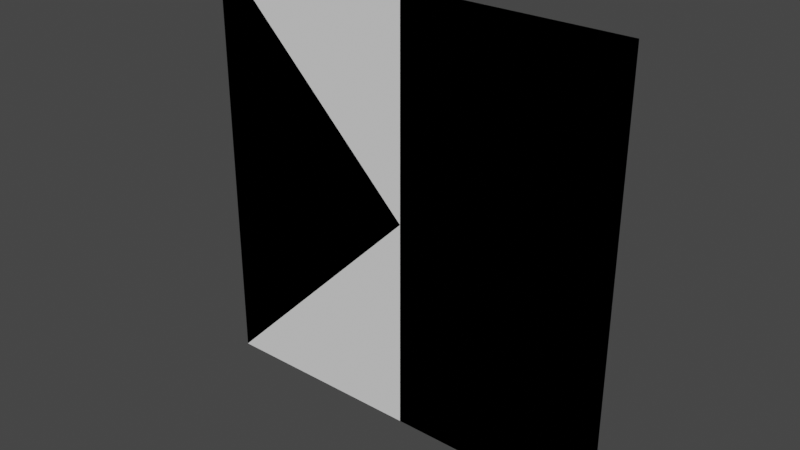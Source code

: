 # Source: Board.blend  (saved by Blender 2.82.7; exported with 4.5.12 LTS)
import bpy
from mathutils import Matrix  # noqa: F401  (used for matrix-valued properties, if any)

bpy.ops.wm.read_factory_settings(use_empty=True)
scene = bpy.context.scene
scene.name = 'Scene'

# ---- collections
col_collection = bpy.data.collections.new('Collection'); scene.collection.children.link(col_collection)

# ---- world
world_world = bpy.data.worlds.new('World'); scene.world = world_world
world_world.use_nodes = True; world_world.node_tree.nodes.clear()
_N = world_world.node_tree.nodes; _L = world_world.node_tree.links
n0 = _N.new('ShaderNodeOutputWorld'); n0.name = 'World Output'; n0.location = (300, 300)
n1 = _N.new('ShaderNodeBackground'); n1.name = 'Background'; n1.location = (10, 300)
n1.inputs[0].default_value = (0.05088, 0.05088, 0.05088, 1.0)
_L.new(n1.outputs[0], n0.inputs[0])
n0.is_active_output = True
world_world.color = (0.05088, 0.05088, 0.05088)
world_world.use_sun_shadow = False
world_world.sun_shadow_jitter_overblur = 0.0

# ---- meshes
me_main = bpy.data.meshes.new('Main')
me_main.from_pydata([(-1.0, 0.0, -1.0), (1.0, 0.0, -1.0), (-1.0, 0.0, 1.0), (1.0, 0.0, 1.0)], [], [(0, 1, 3, 2)])
_uv = me_main.uv_layers.new(name='UVMap')
_uv.uv.foreach_set('vector', [0.0, 0.0, 1.0, 0.0, 1.0, 1.0, 0.0, 1.0])
me_main.use_remesh_fix_poles = True
me_main.use_remesh_preserve_attributes = False
me_main.use_mirror_vertex_groups = False
me_main.update()
me_joy = bpy.data.meshes.new('JOY')
me_joy.from_pydata([(-1.013e-06, 0.0, -1.013e-06), (1.013e-06, 0.0, -1.013e-06), (-1.013e-06, 0.0, 1.013e-06), (1.013e-06, 0.0, 1.013e-06)], [], [(0, 1, 3, 2)])
_uv = me_joy.uv_layers.new(name='UVMap')
_uv.uv.foreach_set('vector', [0.0, 0.0, 1.0, 0.0, 1.0, 1.0, 0.0, 1.0])
me_joy.use_remesh_fix_poles = True
me_joy.use_remesh_preserve_attributes = False
me_joy.use_mirror_vertex_groups = False
me_joy.update()
me_angry = bpy.data.meshes.new('ANGRY')
me_angry.from_pydata([(-1.013e-06, 0.0, -1.013e-06), (1.013e-06, 0.0, -1.013e-06), (-1.013e-06, 0.0, 1.013e-06), (1.013e-06, 0.0, 1.013e-06)], [], [(0, 1, 3, 2)])
_uv = me_angry.uv_layers.new(name='UVMap')
_uv.uv.foreach_set('vector', [0.0, 0.0, 1.0, 0.0, 1.0, 1.0, 0.0, 1.0])
me_angry.use_remesh_fix_poles = True
me_angry.use_remesh_preserve_attributes = False
me_angry.use_mirror_vertex_groups = False
me_angry.update()
me_sorrow = bpy.data.meshes.new('SORROW')
me_sorrow.from_pydata([(-1.013e-06, 0.0, -1.013e-06), (1.013e-06, 0.0, -1.013e-06), (-1.013e-06, 0.0, 1.013e-06), (1.013e-06, 0.0, 1.013e-06)], [], [(0, 1, 3, 2)])
_uv = me_sorrow.uv_layers.new(name='UVMap')
_uv.uv.foreach_set('vector', [0.0, 0.0, 1.0, 0.0, 1.0, 1.0, 0.0, 1.0])
me_sorrow.use_remesh_fix_poles = True
me_sorrow.use_remesh_preserve_attributes = False
me_sorrow.use_mirror_vertex_groups = False
me_sorrow.update()
me_fun = bpy.data.meshes.new('FUN')
me_fun.from_pydata([(-1.013e-06, 0.0, -1.013e-06), (1.013e-06, 0.0, -1.013e-06), (-1.013e-06, 0.0, 1.013e-06), (1.013e-06, 0.0, 1.013e-06)], [], [(0, 1, 3, 2)])
_uv = me_fun.uv_layers.new(name='UVMap')
_uv.uv.foreach_set('vector', [0.0, 0.0, 1.0, 0.0, 1.0, 1.0, 0.0, 1.0])
me_fun.use_remesh_fix_poles = True
me_fun.use_remesh_preserve_attributes = False
me_fun.use_mirror_vertex_groups = False
me_fun.update()
me_back = bpy.data.meshes.new('Back')
me_back.from_pydata([(1.0, 8.742e-08, -1.0), (-1.0, -8.742e-08, -1.0), (1.0, 8.742e-08, 1.0), (-1.0, -8.742e-08, 1.0)], [], [(0, 1, 3, 2)])
_uv = me_back.uv_layers.new(name='UVMap')
_uv.uv.foreach_set('vector', [0.0, 0.0, 1.0, 0.0, 1.0, 1.0, 0.0, 1.0])
me_back.use_remesh_fix_poles = True
me_back.use_remesh_preserve_attributes = False
me_back.use_mirror_vertex_groups = False
me_back.update()

# ---- objects
ob_main = bpy.data.objects.new('Main', me_main)
ob_joy = bpy.data.objects.new('JOY', me_joy)
ob_angry = bpy.data.objects.new('ANGRY', me_angry)
ob_sorrow = bpy.data.objects.new('SORROW', me_sorrow)
ob_fun = bpy.data.objects.new('FUN', me_fun)
ob_back = bpy.data.objects.new('Back', me_back)

# ---- transforms, parenting, visibility, modifiers, constraints
ob_main.location = (0.0, 0.0, 0.0)
ob_main.lineart.crease_threshold = 0.0
ob_joy.location = (0.0, 0.0, 0.0)
ob_joy.lineart.crease_threshold = 0.0
ob_angry.location = (0.0, 0.0, 0.0)
ob_angry.lineart.crease_threshold = 0.0
ob_sorrow.location = (0.0, 0.0, 0.0)
ob_sorrow.lineart.crease_threshold = 0.0
ob_fun.location = (0.0, 0.0, 0.0)
ob_fun.lineart.crease_threshold = 0.0
ob_back.location = (0.0, 0.0, 0.0)
ob_back.lineart.crease_threshold = 0.0

# ---- collection membership
col_collection.objects.link(ob_main)
col_collection.objects.link(ob_joy)
col_collection.objects.link(ob_angry)
col_collection.objects.link(ob_sorrow)
col_collection.objects.link(ob_fun)
col_collection.objects.link(ob_back)

# ---- scene / render settings (as saved in the file)
scene.frame_start = 1; scene.frame_end = 250; scene.frame_set(3)
scene.render.engine = 'BLENDER_EEVEE_NEXT'
scene.cycles.use_denoising = False
scene.cycles.samples = 128
scene.cycles.sampling_pattern = 'TABULATED_SOBOL'
scene.cycles.use_adaptive_sampling = False
scene.cycles.use_light_tree = False
scene.view_settings.view_transform = 'Filmic'
bpy.context.view_layer.update()

# ---- added for rendering (the .blend has no active camera and no usable light): camera, sun
cam_auto = bpy.data.cameras.new('AutoCamera')
cam_auto.lens = 50.0
cam_auto.sensor_width = 36.0
cam_auto.clip_end = 1000.0
ob_auto_camera = bpy.data.objects.new('AutoCamera', cam_auto)
scene.collection.objects.link(ob_auto_camera)
ob_auto_camera.location = (2.61693, -3.14032, 2.09354)
ob_auto_camera.rotation_euler = (1.09748, -7.21219e-08, 0.694738)
scene.camera = ob_auto_camera
light_auto_sun = bpy.data.lights.new('AutoSun', 'SUN')
light_auto_sun.energy = 3.0
light_auto_sun.angle = 0.0523599
ob_auto_sun = bpy.data.objects.new('AutoSun', light_auto_sun)
scene.collection.objects.link(ob_auto_sun)
ob_auto_sun.rotation_euler = (0.872665, 0.174533, 0.523599)
bpy.context.view_layer.update()
